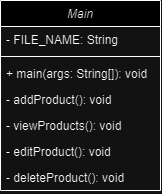

The diagram above was exported from draw.io. Its source (the exported page's mxGraphModel, read from the mxfile embedded in the PNG):
<mxGraphModel dx="696" dy="374" grid="1" gridSize="10" guides="1" tooltips="1" connect="1" arrows="1" fold="1" page="1" pageScale="1" pageWidth="827" pageHeight="1169" math="0" shadow="0">
  <root>
    <mxCell id="WIyWlLk6GJQsqaUBKTNV-0" />
    <mxCell id="WIyWlLk6GJQsqaUBKTNV-1" parent="WIyWlLk6GJQsqaUBKTNV-0" />
    <mxCell id="zkfFHV4jXpPFQw0GAbJ--0" value="Main" style="swimlane;fontStyle=2;align=center;verticalAlign=top;childLayout=stackLayout;horizontal=1;startSize=26;horizontalStack=0;resizeParent=1;resizeLast=0;collapsible=1;marginBottom=0;rounded=0;shadow=0;strokeWidth=1;" parent="WIyWlLk6GJQsqaUBKTNV-1" vertex="1">
      <mxGeometry x="334" y="110" width="160" height="190" as="geometry">
        <mxRectangle x="230" y="140" width="160" height="26" as="alternateBounds" />
      </mxGeometry>
    </mxCell>
    <mxCell id="zkfFHV4jXpPFQw0GAbJ--1" value="- FILE_NAME: String" style="text;align=left;verticalAlign=top;spacingLeft=4;spacingRight=4;overflow=hidden;rotatable=0;points=[[0,0.5],[1,0.5]];portConstraint=eastwest;" parent="zkfFHV4jXpPFQw0GAbJ--0" vertex="1">
      <mxGeometry y="26" width="160" height="26" as="geometry" />
    </mxCell>
    <mxCell id="zkfFHV4jXpPFQw0GAbJ--4" value="" style="line;html=1;strokeWidth=1;align=left;verticalAlign=middle;spacingTop=-1;spacingLeft=3;spacingRight=3;rotatable=0;labelPosition=right;points=[];portConstraint=eastwest;" parent="zkfFHV4jXpPFQw0GAbJ--0" vertex="1">
      <mxGeometry y="52" width="160" height="8" as="geometry" />
    </mxCell>
    <mxCell id="zkfFHV4jXpPFQw0GAbJ--5" value="+ main(args: String[]): void&#10;" style="text;align=left;verticalAlign=top;spacingLeft=4;spacingRight=4;overflow=hidden;rotatable=0;points=[[0,0.5],[1,0.5]];portConstraint=eastwest;" parent="zkfFHV4jXpPFQw0GAbJ--0" vertex="1">
      <mxGeometry y="60" width="160" height="26" as="geometry" />
    </mxCell>
    <mxCell id="umJKs3dkRAvzlz6bXM6D-0" value="- addProduct(): void&#10;" style="text;align=left;verticalAlign=top;spacingLeft=4;spacingRight=4;overflow=hidden;rotatable=0;points=[[0,0.5],[1,0.5]];portConstraint=eastwest;" vertex="1" parent="zkfFHV4jXpPFQw0GAbJ--0">
      <mxGeometry y="86" width="160" height="26" as="geometry" />
    </mxCell>
    <mxCell id="umJKs3dkRAvzlz6bXM6D-1" value="- viewProducts(): void&#10;" style="text;align=left;verticalAlign=top;spacingLeft=4;spacingRight=4;overflow=hidden;rotatable=0;points=[[0,0.5],[1,0.5]];portConstraint=eastwest;" vertex="1" parent="zkfFHV4jXpPFQw0GAbJ--0">
      <mxGeometry y="112" width="160" height="26" as="geometry" />
    </mxCell>
    <mxCell id="umJKs3dkRAvzlz6bXM6D-2" value="- editProduct(): void&#10;" style="text;align=left;verticalAlign=top;spacingLeft=4;spacingRight=4;overflow=hidden;rotatable=0;points=[[0,0.5],[1,0.5]];portConstraint=eastwest;" vertex="1" parent="zkfFHV4jXpPFQw0GAbJ--0">
      <mxGeometry y="138" width="160" height="26" as="geometry" />
    </mxCell>
    <mxCell id="umJKs3dkRAvzlz6bXM6D-3" value="- deleteProduct(): void&#10;" style="text;align=left;verticalAlign=top;spacingLeft=4;spacingRight=4;overflow=hidden;rotatable=0;points=[[0,0.5],[1,0.5]];portConstraint=eastwest;" vertex="1" parent="zkfFHV4jXpPFQw0GAbJ--0">
      <mxGeometry y="164" width="160" height="26" as="geometry" />
    </mxCell>
  </root>
</mxGraphModel>